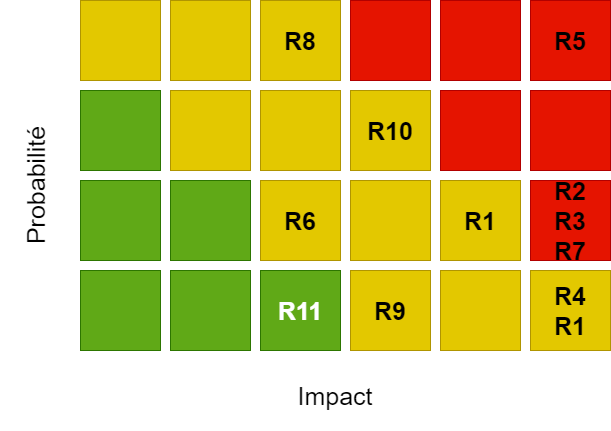

The diagram above was exported from draw.io. Its source (the exported page's mxGraphModel, read from the mxfile embedded in the PNG):
<mxGraphModel dx="1770" dy="787" grid="1" gridSize="10" guides="1" tooltips="1" connect="1" arrows="1" fold="1" page="1" pageScale="1" pageWidth="850" pageHeight="1100" math="0" shadow="0">
  <root>
    <mxCell id="0" />
    <mxCell id="1" parent="0" />
    <mxCell id="2" value="" style="whiteSpace=wrap;html=1;aspect=fixed;fillColor=#e3c800;fontColor=#000000;strokeColor=#B09500;fontStyle=1;fontSize=25;" vertex="1" parent="1">
      <mxGeometry x="250" y="390" width="80" height="80" as="geometry" />
    </mxCell>
    <mxCell id="3" value="R8" style="whiteSpace=wrap;html=1;aspect=fixed;fillColor=#e3c800;fontColor=#000000;strokeColor=#B09500;fontStyle=1;fontSize=25;" vertex="1" parent="1">
      <mxGeometry x="340" y="390" width="80" height="80" as="geometry" />
    </mxCell>
    <mxCell id="4" value="" style="whiteSpace=wrap;html=1;aspect=fixed;fillColor=#e51400;fontColor=#ffffff;strokeColor=#B20000;fontStyle=1;fontSize=25;" vertex="1" parent="1">
      <mxGeometry x="430" y="390" width="80" height="80" as="geometry" />
    </mxCell>
    <mxCell id="5" value="" style="whiteSpace=wrap;html=1;aspect=fixed;fillColor=#e51400;fontColor=#ffffff;strokeColor=#B20000;fontStyle=1;fontSize=25;" vertex="1" parent="1">
      <mxGeometry x="520" y="390" width="80" height="80" as="geometry" />
    </mxCell>
    <mxCell id="6" value="&lt;span style=&quot;color: rgb(0, 0, 0);&quot;&gt;R5&lt;br&gt;&lt;/span&gt;" style="whiteSpace=wrap;html=1;aspect=fixed;fillColor=#e51400;fontColor=#ffffff;strokeColor=#B20000;fontStyle=1;fontSize=25;" vertex="1" parent="1">
      <mxGeometry x="610" y="390" width="80" height="80" as="geometry" />
    </mxCell>
    <mxCell id="7" value="" style="whiteSpace=wrap;html=1;aspect=fixed;fillColor=#e3c800;fontColor=#000000;strokeColor=#B09500;fontStyle=1;fontSize=25;" vertex="1" parent="1">
      <mxGeometry x="160" y="390" width="80" height="80" as="geometry" />
    </mxCell>
    <mxCell id="8" value="" style="whiteSpace=wrap;html=1;aspect=fixed;fillColor=#e3c800;fontColor=#000000;strokeColor=#B09500;fontStyle=1;fontSize=25;" vertex="1" parent="1">
      <mxGeometry x="250" y="480" width="80" height="80" as="geometry" />
    </mxCell>
    <mxCell id="9" value="" style="whiteSpace=wrap;html=1;aspect=fixed;fillColor=#e3c800;fontColor=#000000;strokeColor=#B09500;fontStyle=1;fontSize=25;" vertex="1" parent="1">
      <mxGeometry x="340" y="480" width="80" height="80" as="geometry" />
    </mxCell>
    <mxCell id="10" value="R10" style="whiteSpace=wrap;html=1;aspect=fixed;fillColor=#e3c800;fontColor=#000000;strokeColor=#B09500;fontStyle=1;fontSize=25;" vertex="1" parent="1">
      <mxGeometry x="430" y="480" width="80" height="80" as="geometry" />
    </mxCell>
    <mxCell id="11" value="" style="whiteSpace=wrap;html=1;aspect=fixed;fillColor=#e51400;fontColor=#ffffff;strokeColor=#B20000;fontStyle=1;fontSize=25;" vertex="1" parent="1">
      <mxGeometry x="520" y="480" width="80" height="80" as="geometry" />
    </mxCell>
    <mxCell id="12" value="" style="whiteSpace=wrap;html=1;aspect=fixed;fillColor=#e51400;fontColor=#ffffff;strokeColor=#B20000;fontStyle=1;fontSize=25;" vertex="1" parent="1">
      <mxGeometry x="610" y="480" width="80" height="80" as="geometry" />
    </mxCell>
    <mxCell id="13" value="" style="whiteSpace=wrap;html=1;aspect=fixed;fillColor=#60a917;fontColor=#ffffff;strokeColor=#2D7600;fontStyle=1;fontSize=25;" vertex="1" parent="1">
      <mxGeometry x="160" y="480" width="80" height="80" as="geometry" />
    </mxCell>
    <mxCell id="14" value="" style="whiteSpace=wrap;html=1;aspect=fixed;fillColor=#60a917;fontColor=#ffffff;strokeColor=#2D7600;fontStyle=1;fontSize=25;" vertex="1" parent="1">
      <mxGeometry x="250" y="570" width="80" height="80" as="geometry" />
    </mxCell>
    <mxCell id="15" value="R6" style="whiteSpace=wrap;html=1;aspect=fixed;fillColor=#e3c800;fontColor=#000000;strokeColor=#B09500;fontStyle=1;fontSize=25;" vertex="1" parent="1">
      <mxGeometry x="340" y="570" width="80" height="80" as="geometry" />
    </mxCell>
    <mxCell id="16" value="" style="whiteSpace=wrap;html=1;aspect=fixed;fillColor=#e3c800;fontColor=#000000;strokeColor=#B09500;fontStyle=1;fontSize=25;" vertex="1" parent="1">
      <mxGeometry x="430" y="570" width="80" height="80" as="geometry" />
    </mxCell>
    <mxCell id="17" value="R1" style="whiteSpace=wrap;html=1;aspect=fixed;fillColor=#e3c800;fontColor=#000000;strokeColor=#B09500;fontStyle=1;fontSize=25;" vertex="1" parent="1">
      <mxGeometry x="520" y="570" width="80" height="80" as="geometry" />
    </mxCell>
    <mxCell id="18" value="&lt;span style=&quot;color: rgb(0, 0, 0);&quot;&gt;R2&lt;br&gt;&lt;/span&gt;&lt;span style=&quot;color: rgb(0, 0, 0);&quot;&gt;R3&lt;br&gt;R7&lt;br&gt;&lt;/span&gt;" style="whiteSpace=wrap;html=1;aspect=fixed;fillColor=#e51400;fontColor=#ffffff;strokeColor=#B20000;fontStyle=1;fontSize=25;" vertex="1" parent="1">
      <mxGeometry x="610" y="570" width="80" height="80" as="geometry" />
    </mxCell>
    <mxCell id="19" value="" style="whiteSpace=wrap;html=1;aspect=fixed;fillColor=#60a917;fontColor=#ffffff;strokeColor=#2D7600;fontStyle=1;fontSize=25;" vertex="1" parent="1">
      <mxGeometry x="160" y="570" width="80" height="80" as="geometry" />
    </mxCell>
    <mxCell id="20" value="" style="whiteSpace=wrap;html=1;aspect=fixed;fillColor=#60a917;fontColor=#ffffff;strokeColor=#2D7600;fontStyle=1;fontSize=25;" vertex="1" parent="1">
      <mxGeometry x="250" y="660" width="80" height="80" as="geometry" />
    </mxCell>
    <mxCell id="21" value="R11" style="whiteSpace=wrap;html=1;aspect=fixed;fillColor=#60a917;fontColor=#ffffff;strokeColor=#2D7600;fontStyle=1;fontSize=25;" vertex="1" parent="1">
      <mxGeometry x="340" y="660" width="80" height="80" as="geometry" />
    </mxCell>
    <mxCell id="22" value="R9" style="whiteSpace=wrap;html=1;aspect=fixed;fillColor=#e3c800;fontColor=#000000;strokeColor=#B09500;fontStyle=1;fontSize=25;" vertex="1" parent="1">
      <mxGeometry x="430" y="660" width="80" height="80" as="geometry" />
    </mxCell>
    <mxCell id="23" value="" style="whiteSpace=wrap;html=1;aspect=fixed;fillColor=#e3c800;fontColor=#000000;strokeColor=#B09500;fontStyle=1;fontSize=25;" vertex="1" parent="1">
      <mxGeometry x="520" y="660" width="80" height="80" as="geometry" />
    </mxCell>
    <mxCell id="24" value="R4&lt;br&gt;R1" style="whiteSpace=wrap;html=1;aspect=fixed;fillColor=#e3c800;fontColor=#000000;strokeColor=#B09500;fontStyle=1;fontSize=25;" vertex="1" parent="1">
      <mxGeometry x="610" y="660" width="80" height="80" as="geometry" />
    </mxCell>
    <mxCell id="25" value="" style="whiteSpace=wrap;html=1;aspect=fixed;fillColor=#60a917;fontColor=#ffffff;strokeColor=#2D7600;fontStyle=1;fontSize=25;" vertex="1" parent="1">
      <mxGeometry x="160" y="660" width="80" height="80" as="geometry" />
    </mxCell>
    <mxCell id="26" value="&lt;font style=&quot;font-size: 25px;&quot;&gt;Probabilité&lt;/font&gt;" style="text;html=1;strokeColor=none;fillColor=default;align=center;verticalAlign=middle;whiteSpace=wrap;rounded=0;rotation=-90;" vertex="1" parent="1">
      <mxGeometry x="40" y="540" width="150" height="70" as="geometry" />
    </mxCell>
    <mxCell id="27" value="&lt;font style=&quot;font-size: 25px;&quot;&gt;Impact&lt;/font&gt;" style="text;html=1;strokeColor=none;fillColor=default;align=center;verticalAlign=middle;whiteSpace=wrap;rounded=0;rotation=0;" vertex="1" parent="1">
      <mxGeometry x="340" y="750" width="150" height="70" as="geometry" />
    </mxCell>
  </root>
</mxGraphModel>